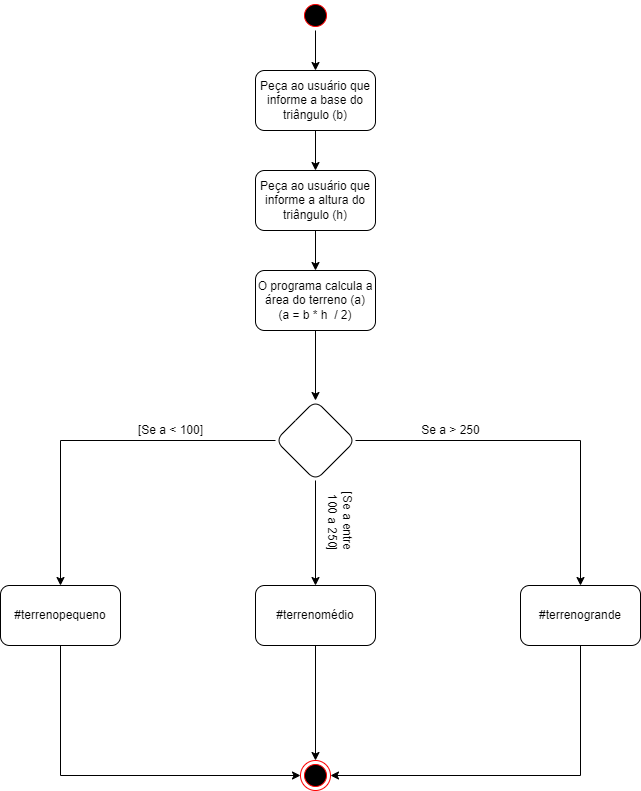

The diagram above was exported from draw.io. Its source (the exported page's mxGraphModel, read from the mxfile embedded in the PNG):
<mxGraphModel dx="868" dy="482" grid="1" gridSize="10" guides="1" tooltips="1" connect="1" arrows="1" fold="1" page="1" pageScale="1" pageWidth="827" pageHeight="1169" math="0" shadow="0">
  <root>
    <mxCell id="0" />
    <mxCell id="1" parent="0" />
    <mxCell id="wRjeYVRcpAja0uslmXyW-4" value="" style="edgeStyle=orthogonalEdgeStyle;rounded=0;orthogonalLoop=1;jettySize=auto;html=1;" parent="1" source="wRjeYVRcpAja0uslmXyW-1" target="wRjeYVRcpAja0uslmXyW-3" edge="1">
      <mxGeometry relative="1" as="geometry" />
    </mxCell>
    <mxCell id="wRjeYVRcpAja0uslmXyW-1" value="" style="ellipse;html=1;shape=startState;fillColor=#000000;strokeColor=#ff0000;" parent="1" vertex="1">
      <mxGeometry x="400" width="30" height="30" as="geometry" />
    </mxCell>
    <mxCell id="wRjeYVRcpAja0uslmXyW-6" value="" style="edgeStyle=orthogonalEdgeStyle;rounded=0;orthogonalLoop=1;jettySize=auto;html=1;" parent="1" source="wRjeYVRcpAja0uslmXyW-3" target="wRjeYVRcpAja0uslmXyW-5" edge="1">
      <mxGeometry relative="1" as="geometry" />
    </mxCell>
    <mxCell id="wRjeYVRcpAja0uslmXyW-3" value="Peça ao usuário que informe a base do triângulo (b)" style="rounded=1;whiteSpace=wrap;html=1;" parent="1" vertex="1">
      <mxGeometry x="355" y="70" width="120" height="60" as="geometry" />
    </mxCell>
    <mxCell id="wRjeYVRcpAja0uslmXyW-8" value="" style="edgeStyle=orthogonalEdgeStyle;rounded=0;orthogonalLoop=1;jettySize=auto;html=1;" parent="1" source="wRjeYVRcpAja0uslmXyW-5" target="wRjeYVRcpAja0uslmXyW-7" edge="1">
      <mxGeometry relative="1" as="geometry" />
    </mxCell>
    <mxCell id="wRjeYVRcpAja0uslmXyW-5" value="&lt;span&gt;Peça ao usuário que informe a altura do triângulo (h)&lt;/span&gt;" style="whiteSpace=wrap;html=1;rounded=1;" parent="1" vertex="1">
      <mxGeometry x="355" y="170" width="120" height="60" as="geometry" />
    </mxCell>
    <mxCell id="wRjeYVRcpAja0uslmXyW-10" value="" style="edgeStyle=orthogonalEdgeStyle;rounded=0;orthogonalLoop=1;jettySize=auto;html=1;" parent="1" source="wRjeYVRcpAja0uslmXyW-7" target="wRjeYVRcpAja0uslmXyW-9" edge="1">
      <mxGeometry relative="1" as="geometry" />
    </mxCell>
    <mxCell id="wRjeYVRcpAja0uslmXyW-7" value="O programa calcula a área do terreno (a)&lt;br&gt;(a = b * h&amp;nbsp; / 2)" style="whiteSpace=wrap;html=1;rounded=1;" parent="1" vertex="1">
      <mxGeometry x="355" y="270" width="120" height="60" as="geometry" />
    </mxCell>
    <mxCell id="wRjeYVRcpAja0uslmXyW-12" value="" style="edgeStyle=orthogonalEdgeStyle;rounded=0;orthogonalLoop=1;jettySize=auto;html=1;" parent="1" source="wRjeYVRcpAja0uslmXyW-9" target="wRjeYVRcpAja0uslmXyW-11" edge="1">
      <mxGeometry relative="1" as="geometry" />
    </mxCell>
    <mxCell id="wRjeYVRcpAja0uslmXyW-14" value="" style="edgeStyle=orthogonalEdgeStyle;rounded=0;orthogonalLoop=1;jettySize=auto;html=1;" parent="1" source="wRjeYVRcpAja0uslmXyW-9" target="wRjeYVRcpAja0uslmXyW-13" edge="1">
      <mxGeometry relative="1" as="geometry" />
    </mxCell>
    <mxCell id="wRjeYVRcpAja0uslmXyW-16" value="" style="edgeStyle=orthogonalEdgeStyle;rounded=0;orthogonalLoop=1;jettySize=auto;html=1;" parent="1" source="wRjeYVRcpAja0uslmXyW-9" target="wRjeYVRcpAja0uslmXyW-15" edge="1">
      <mxGeometry relative="1" as="geometry" />
    </mxCell>
    <mxCell id="wRjeYVRcpAja0uslmXyW-9" value="" style="rhombus;whiteSpace=wrap;html=1;rounded=1;" parent="1" vertex="1">
      <mxGeometry x="375" y="400" width="80" height="80" as="geometry" />
    </mxCell>
    <mxCell id="hLyteUV6wZf3p_P-sxcT-5" style="edgeStyle=orthogonalEdgeStyle;rounded=0;orthogonalLoop=1;jettySize=auto;html=1;exitX=0.5;exitY=1;exitDx=0;exitDy=0;entryX=0;entryY=0.5;entryDx=0;entryDy=0;" edge="1" parent="1" source="wRjeYVRcpAja0uslmXyW-11" target="hLyteUV6wZf3p_P-sxcT-2">
      <mxGeometry relative="1" as="geometry" />
    </mxCell>
    <mxCell id="wRjeYVRcpAja0uslmXyW-11" value="#terrenopequeno" style="whiteSpace=wrap;html=1;rounded=1;" parent="1" vertex="1">
      <mxGeometry x="100" y="585" width="120" height="60" as="geometry" />
    </mxCell>
    <mxCell id="hLyteUV6wZf3p_P-sxcT-4" style="edgeStyle=orthogonalEdgeStyle;rounded=0;orthogonalLoop=1;jettySize=auto;html=1;exitX=0.5;exitY=1;exitDx=0;exitDy=0;entryX=1;entryY=0.5;entryDx=0;entryDy=0;" edge="1" parent="1" source="wRjeYVRcpAja0uslmXyW-13" target="hLyteUV6wZf3p_P-sxcT-2">
      <mxGeometry relative="1" as="geometry" />
    </mxCell>
    <mxCell id="wRjeYVRcpAja0uslmXyW-13" value="#terrenogrande" style="whiteSpace=wrap;html=1;rounded=1;" parent="1" vertex="1">
      <mxGeometry x="620" y="585" width="120" height="60" as="geometry" />
    </mxCell>
    <mxCell id="hLyteUV6wZf3p_P-sxcT-3" style="edgeStyle=orthogonalEdgeStyle;rounded=0;orthogonalLoop=1;jettySize=auto;html=1;entryX=0.5;entryY=0;entryDx=0;entryDy=0;" edge="1" parent="1" source="wRjeYVRcpAja0uslmXyW-15" target="hLyteUV6wZf3p_P-sxcT-2">
      <mxGeometry relative="1" as="geometry" />
    </mxCell>
    <mxCell id="wRjeYVRcpAja0uslmXyW-15" value="#terrenomédio" style="whiteSpace=wrap;html=1;rounded=1;" parent="1" vertex="1">
      <mxGeometry x="355" y="585" width="120" height="60" as="geometry" />
    </mxCell>
    <mxCell id="wRjeYVRcpAja0uslmXyW-17" value="[Se a &amp;lt; 100]" style="text;html=1;align=center;verticalAlign=middle;resizable=0;points=[];autosize=1;strokeColor=none;fillColor=none;" parent="1" vertex="1">
      <mxGeometry x="230" y="420" width="80" height="20" as="geometry" />
    </mxCell>
    <mxCell id="wRjeYVRcpAja0uslmXyW-18" value="[Se a entre&lt;br&gt;&amp;nbsp;100 a 250]" style="text;html=1;align=center;verticalAlign=middle;resizable=0;points=[];autosize=1;strokeColor=none;fillColor=none;rotation=90;" parent="1" vertex="1">
      <mxGeometry x="400" y="505" width="80" height="30" as="geometry" />
    </mxCell>
    <mxCell id="wRjeYVRcpAja0uslmXyW-19" value="Se a &amp;gt; 250" style="text;html=1;align=center;verticalAlign=middle;resizable=0;points=[];autosize=1;strokeColor=none;fillColor=none;" parent="1" vertex="1">
      <mxGeometry x="515" y="420" width="70" height="20" as="geometry" />
    </mxCell>
    <mxCell id="hLyteUV6wZf3p_P-sxcT-2" value="" style="ellipse;html=1;shape=endState;fillColor=#000000;strokeColor=#ff0000;" vertex="1" parent="1">
      <mxGeometry x="400" y="760" width="30" height="30" as="geometry" />
    </mxCell>
  </root>
</mxGraphModel>